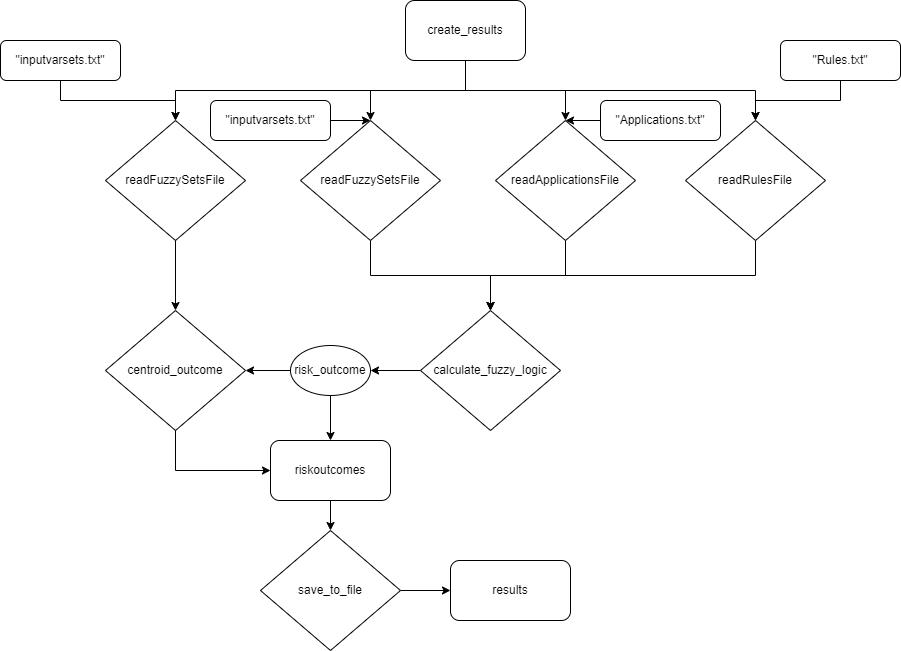

The diagram above was exported from draw.io. Its source (the exported page's mxGraphModel, read from the mxfile embedded in the PNG):
<mxGraphModel dx="1886" dy="828" grid="1" gridSize="10" guides="1" tooltips="1" connect="1" arrows="1" fold="1" page="1" pageScale="1" pageWidth="1169" pageHeight="827" math="0" shadow="0">
  <root>
    <mxCell id="WIyWlLk6GJQsqaUBKTNV-0" />
    <mxCell id="WIyWlLk6GJQsqaUBKTNV-1" parent="WIyWlLk6GJQsqaUBKTNV-0" />
    <mxCell id="KMEdL14Wm3CA3LTkJArq-20" value="" style="edgeStyle=orthogonalEdgeStyle;rounded=0;orthogonalLoop=1;jettySize=auto;html=1;" edge="1" parent="WIyWlLk6GJQsqaUBKTNV-1" source="KMEdL14Wm3CA3LTkJArq-0" target="KMEdL14Wm3CA3LTkJArq-8">
      <mxGeometry relative="1" as="geometry" />
    </mxCell>
    <mxCell id="KMEdL14Wm3CA3LTkJArq-0" value="create_results" style="rounded=1;whiteSpace=wrap;html=1;" vertex="1" parent="WIyWlLk6GJQsqaUBKTNV-1">
      <mxGeometry x="535" y="80" width="120" height="60" as="geometry" />
    </mxCell>
    <mxCell id="KMEdL14Wm3CA3LTkJArq-34" value="" style="edgeStyle=orthogonalEdgeStyle;rounded=0;orthogonalLoop=1;jettySize=auto;html=1;" edge="1" parent="WIyWlLk6GJQsqaUBKTNV-1" source="KMEdL14Wm3CA3LTkJArq-7" target="KMEdL14Wm3CA3LTkJArq-27">
      <mxGeometry relative="1" as="geometry" />
    </mxCell>
    <mxCell id="KMEdL14Wm3CA3LTkJArq-7" value="readFuzzySetsFile" style="rhombus;whiteSpace=wrap;html=1;" vertex="1" parent="WIyWlLk6GJQsqaUBKTNV-1">
      <mxGeometry x="430" y="200" width="140" height="120" as="geometry" />
    </mxCell>
    <mxCell id="KMEdL14Wm3CA3LTkJArq-28" value="" style="edgeStyle=orthogonalEdgeStyle;rounded=0;orthogonalLoop=1;jettySize=auto;html=1;" edge="1" parent="WIyWlLk6GJQsqaUBKTNV-1" source="KMEdL14Wm3CA3LTkJArq-8" target="KMEdL14Wm3CA3LTkJArq-27">
      <mxGeometry relative="1" as="geometry" />
    </mxCell>
    <mxCell id="KMEdL14Wm3CA3LTkJArq-8" value="readApplicationsFile" style="rhombus;whiteSpace=wrap;html=1;" vertex="1" parent="WIyWlLk6GJQsqaUBKTNV-1">
      <mxGeometry x="625" y="200" width="140" height="120" as="geometry" />
    </mxCell>
    <mxCell id="KMEdL14Wm3CA3LTkJArq-33" value="" style="edgeStyle=orthogonalEdgeStyle;rounded=0;orthogonalLoop=1;jettySize=auto;html=1;entryX=0.5;entryY=0;entryDx=0;entryDy=0;exitX=0.5;exitY=1;exitDx=0;exitDy=0;" edge="1" parent="WIyWlLk6GJQsqaUBKTNV-1" source="KMEdL14Wm3CA3LTkJArq-9" target="KMEdL14Wm3CA3LTkJArq-27">
      <mxGeometry relative="1" as="geometry" />
    </mxCell>
    <mxCell id="KMEdL14Wm3CA3LTkJArq-9" value="readRulesFile" style="rhombus;whiteSpace=wrap;html=1;" vertex="1" parent="WIyWlLk6GJQsqaUBKTNV-1">
      <mxGeometry x="815" y="200" width="140" height="120" as="geometry" />
    </mxCell>
    <mxCell id="KMEdL14Wm3CA3LTkJArq-42" value="" style="edgeStyle=orthogonalEdgeStyle;rounded=0;orthogonalLoop=1;jettySize=auto;html=1;" edge="1" parent="WIyWlLk6GJQsqaUBKTNV-1" source="KMEdL14Wm3CA3LTkJArq-10" target="KMEdL14Wm3CA3LTkJArq-39">
      <mxGeometry relative="1" as="geometry" />
    </mxCell>
    <mxCell id="KMEdL14Wm3CA3LTkJArq-10" value="readFuzzySetsFile" style="rhombus;whiteSpace=wrap;html=1;" vertex="1" parent="WIyWlLk6GJQsqaUBKTNV-1">
      <mxGeometry x="235" y="200" width="140" height="120" as="geometry" />
    </mxCell>
    <mxCell id="KMEdL14Wm3CA3LTkJArq-11" value="&quot;inputvarsets.txt&lt;span style=&quot;background-color: initial;&quot;&gt;&quot;&lt;/span&gt;" style="rounded=1;whiteSpace=wrap;html=1;fontSize=12;glass=0;strokeWidth=1;shadow=0;" vertex="1" parent="WIyWlLk6GJQsqaUBKTNV-1">
      <mxGeometry x="340" y="180" width="120" height="40" as="geometry" />
    </mxCell>
    <mxCell id="KMEdL14Wm3CA3LTkJArq-12" value="&quot;Applications.txt&lt;span style=&quot;background-color: initial;&quot;&gt;&quot;&lt;/span&gt;" style="rounded=1;whiteSpace=wrap;html=1;fontSize=12;glass=0;strokeWidth=1;shadow=0;" vertex="1" parent="WIyWlLk6GJQsqaUBKTNV-1">
      <mxGeometry x="730" y="180" width="120" height="40" as="geometry" />
    </mxCell>
    <mxCell id="KMEdL14Wm3CA3LTkJArq-17" value="" style="edgeStyle=orthogonalEdgeStyle;rounded=0;orthogonalLoop=1;jettySize=auto;html=1;" edge="1" parent="WIyWlLk6GJQsqaUBKTNV-1" source="KMEdL14Wm3CA3LTkJArq-13" target="KMEdL14Wm3CA3LTkJArq-9">
      <mxGeometry relative="1" as="geometry" />
    </mxCell>
    <mxCell id="KMEdL14Wm3CA3LTkJArq-13" value="&quot;Rules.txt&lt;span style=&quot;background-color: initial;&quot;&gt;&quot;&lt;/span&gt;" style="rounded=1;whiteSpace=wrap;html=1;fontSize=12;glass=0;strokeWidth=1;shadow=0;" vertex="1" parent="WIyWlLk6GJQsqaUBKTNV-1">
      <mxGeometry x="910" y="120" width="120" height="40" as="geometry" />
    </mxCell>
    <mxCell id="KMEdL14Wm3CA3LTkJArq-18" value="" style="edgeStyle=orthogonalEdgeStyle;rounded=0;orthogonalLoop=1;jettySize=auto;html=1;" edge="1" parent="WIyWlLk6GJQsqaUBKTNV-1" source="KMEdL14Wm3CA3LTkJArq-15" target="KMEdL14Wm3CA3LTkJArq-10">
      <mxGeometry relative="1" as="geometry" />
    </mxCell>
    <mxCell id="KMEdL14Wm3CA3LTkJArq-15" value="&quot;inputvarsets.txt&lt;span style=&quot;background-color: initial;&quot;&gt;&quot;&lt;/span&gt;" style="rounded=1;whiteSpace=wrap;html=1;fontSize=12;glass=0;strokeWidth=1;shadow=0;" vertex="1" parent="WIyWlLk6GJQsqaUBKTNV-1">
      <mxGeometry x="130" y="120" width="120" height="40" as="geometry" />
    </mxCell>
    <mxCell id="KMEdL14Wm3CA3LTkJArq-21" value="" style="endArrow=classic;html=1;rounded=0;exitX=0.5;exitY=1;exitDx=0;exitDy=0;entryX=0.5;entryY=0;entryDx=0;entryDy=0;" edge="1" parent="WIyWlLk6GJQsqaUBKTNV-1" source="KMEdL14Wm3CA3LTkJArq-0" target="KMEdL14Wm3CA3LTkJArq-7">
      <mxGeometry width="50" height="50" relative="1" as="geometry">
        <mxPoint x="620" y="520" as="sourcePoint" />
        <mxPoint x="670" y="470" as="targetPoint" />
        <Array as="points">
          <mxPoint x="595" y="170" />
          <mxPoint x="500" y="170" />
        </Array>
      </mxGeometry>
    </mxCell>
    <mxCell id="KMEdL14Wm3CA3LTkJArq-22" value="" style="endArrow=classic;html=1;rounded=0;exitX=0.5;exitY=1;exitDx=0;exitDy=0;entryX=0.5;entryY=0;entryDx=0;entryDy=0;" edge="1" parent="WIyWlLk6GJQsqaUBKTNV-1" source="KMEdL14Wm3CA3LTkJArq-0" target="KMEdL14Wm3CA3LTkJArq-10">
      <mxGeometry width="50" height="50" relative="1" as="geometry">
        <mxPoint x="620" y="520" as="sourcePoint" />
        <mxPoint x="670" y="470" as="targetPoint" />
        <Array as="points">
          <mxPoint x="595" y="170" />
          <mxPoint x="305" y="170" />
        </Array>
      </mxGeometry>
    </mxCell>
    <mxCell id="KMEdL14Wm3CA3LTkJArq-23" value="" style="endArrow=classic;html=1;rounded=0;exitX=0.5;exitY=1;exitDx=0;exitDy=0;entryX=0.5;entryY=0;entryDx=0;entryDy=0;" edge="1" parent="WIyWlLk6GJQsqaUBKTNV-1" source="KMEdL14Wm3CA3LTkJArq-0" target="KMEdL14Wm3CA3LTkJArq-9">
      <mxGeometry width="50" height="50" relative="1" as="geometry">
        <mxPoint x="620" y="520" as="sourcePoint" />
        <mxPoint x="670" y="470" as="targetPoint" />
        <Array as="points">
          <mxPoint x="595" y="170" />
          <mxPoint x="885" y="170" />
        </Array>
      </mxGeometry>
    </mxCell>
    <mxCell id="KMEdL14Wm3CA3LTkJArq-24" value="" style="endArrow=classic;html=1;rounded=0;exitX=1;exitY=0.5;exitDx=0;exitDy=0;entryX=0.5;entryY=0;entryDx=0;entryDy=0;" edge="1" parent="WIyWlLk6GJQsqaUBKTNV-1" source="KMEdL14Wm3CA3LTkJArq-11" target="KMEdL14Wm3CA3LTkJArq-7">
      <mxGeometry width="50" height="50" relative="1" as="geometry">
        <mxPoint x="620" y="520" as="sourcePoint" />
        <mxPoint x="670" y="470" as="targetPoint" />
      </mxGeometry>
    </mxCell>
    <mxCell id="KMEdL14Wm3CA3LTkJArq-25" value="" style="endArrow=classic;html=1;rounded=0;exitX=0;exitY=0.5;exitDx=0;exitDy=0;entryX=0.5;entryY=0;entryDx=0;entryDy=0;" edge="1" parent="WIyWlLk6GJQsqaUBKTNV-1" source="KMEdL14Wm3CA3LTkJArq-12" target="KMEdL14Wm3CA3LTkJArq-8">
      <mxGeometry width="50" height="50" relative="1" as="geometry">
        <mxPoint x="620" y="520" as="sourcePoint" />
        <mxPoint x="670" y="470" as="targetPoint" />
      </mxGeometry>
    </mxCell>
    <mxCell id="KMEdL14Wm3CA3LTkJArq-30" value="" style="edgeStyle=orthogonalEdgeStyle;rounded=0;orthogonalLoop=1;jettySize=auto;html=1;" edge="1" parent="WIyWlLk6GJQsqaUBKTNV-1" source="KMEdL14Wm3CA3LTkJArq-27" target="KMEdL14Wm3CA3LTkJArq-29">
      <mxGeometry relative="1" as="geometry" />
    </mxCell>
    <mxCell id="KMEdL14Wm3CA3LTkJArq-27" value="calculate_fuzzy_&lt;span style=&quot;background-color: initial;&quot;&gt;logic&lt;/span&gt;" style="rhombus;whiteSpace=wrap;html=1;" vertex="1" parent="WIyWlLk6GJQsqaUBKTNV-1">
      <mxGeometry x="550" y="390" width="140" height="120" as="geometry" />
    </mxCell>
    <mxCell id="KMEdL14Wm3CA3LTkJArq-41" value="" style="edgeStyle=orthogonalEdgeStyle;rounded=0;orthogonalLoop=1;jettySize=auto;html=1;" edge="1" parent="WIyWlLk6GJQsqaUBKTNV-1" source="KMEdL14Wm3CA3LTkJArq-29" target="KMEdL14Wm3CA3LTkJArq-39">
      <mxGeometry relative="1" as="geometry" />
    </mxCell>
    <mxCell id="KMEdL14Wm3CA3LTkJArq-44" value="" style="edgeStyle=orthogonalEdgeStyle;rounded=0;orthogonalLoop=1;jettySize=auto;html=1;" edge="1" parent="WIyWlLk6GJQsqaUBKTNV-1" source="KMEdL14Wm3CA3LTkJArq-29" target="KMEdL14Wm3CA3LTkJArq-43">
      <mxGeometry relative="1" as="geometry" />
    </mxCell>
    <mxCell id="KMEdL14Wm3CA3LTkJArq-29" value="risk_outcome" style="ellipse;whiteSpace=wrap;html=1;" vertex="1" parent="WIyWlLk6GJQsqaUBKTNV-1">
      <mxGeometry x="420" y="425" width="80" height="50" as="geometry" />
    </mxCell>
    <mxCell id="KMEdL14Wm3CA3LTkJArq-39" value="centroid_outcome" style="rhombus;whiteSpace=wrap;html=1;" vertex="1" parent="WIyWlLk6GJQsqaUBKTNV-1">
      <mxGeometry x="235" y="390" width="140" height="120" as="geometry" />
    </mxCell>
    <mxCell id="KMEdL14Wm3CA3LTkJArq-43" value="riskoutcomes" style="rounded=1;whiteSpace=wrap;html=1;" vertex="1" parent="WIyWlLk6GJQsqaUBKTNV-1">
      <mxGeometry x="400" y="520" width="120" height="60" as="geometry" />
    </mxCell>
    <mxCell id="KMEdL14Wm3CA3LTkJArq-45" value="" style="endArrow=classic;html=1;rounded=0;exitX=0.5;exitY=1;exitDx=0;exitDy=0;entryX=0;entryY=0.5;entryDx=0;entryDy=0;" edge="1" parent="WIyWlLk6GJQsqaUBKTNV-1" source="KMEdL14Wm3CA3LTkJArq-39" target="KMEdL14Wm3CA3LTkJArq-43">
      <mxGeometry width="50" height="50" relative="1" as="geometry">
        <mxPoint x="620" y="520" as="sourcePoint" />
        <mxPoint x="670" y="470" as="targetPoint" />
        <Array as="points">
          <mxPoint x="305" y="550" />
        </Array>
      </mxGeometry>
    </mxCell>
    <mxCell id="KMEdL14Wm3CA3LTkJArq-47" value="" style="endArrow=classic;html=1;rounded=0;exitX=0.5;exitY=1;exitDx=0;exitDy=0;entryX=0.5;entryY=0;entryDx=0;entryDy=0;" edge="1" parent="WIyWlLk6GJQsqaUBKTNV-1" source="KMEdL14Wm3CA3LTkJArq-43" target="KMEdL14Wm3CA3LTkJArq-49">
      <mxGeometry width="50" height="50" relative="1" as="geometry">
        <mxPoint x="620" y="420" as="sourcePoint" />
        <mxPoint x="462.97256097560967" y="613.689024390244" as="targetPoint" />
      </mxGeometry>
    </mxCell>
    <mxCell id="KMEdL14Wm3CA3LTkJArq-51" value="" style="edgeStyle=orthogonalEdgeStyle;rounded=0;orthogonalLoop=1;jettySize=auto;html=1;" edge="1" parent="WIyWlLk6GJQsqaUBKTNV-1" source="KMEdL14Wm3CA3LTkJArq-49" target="KMEdL14Wm3CA3LTkJArq-50">
      <mxGeometry relative="1" as="geometry" />
    </mxCell>
    <mxCell id="KMEdL14Wm3CA3LTkJArq-49" value="save_to_file" style="rhombus;whiteSpace=wrap;html=1;" vertex="1" parent="WIyWlLk6GJQsqaUBKTNV-1">
      <mxGeometry x="390" y="610" width="140" height="120" as="geometry" />
    </mxCell>
    <mxCell id="KMEdL14Wm3CA3LTkJArq-50" value="results" style="rounded=1;whiteSpace=wrap;html=1;" vertex="1" parent="WIyWlLk6GJQsqaUBKTNV-1">
      <mxGeometry x="580" y="640" width="120" height="60" as="geometry" />
    </mxCell>
  </root>
</mxGraphModel>